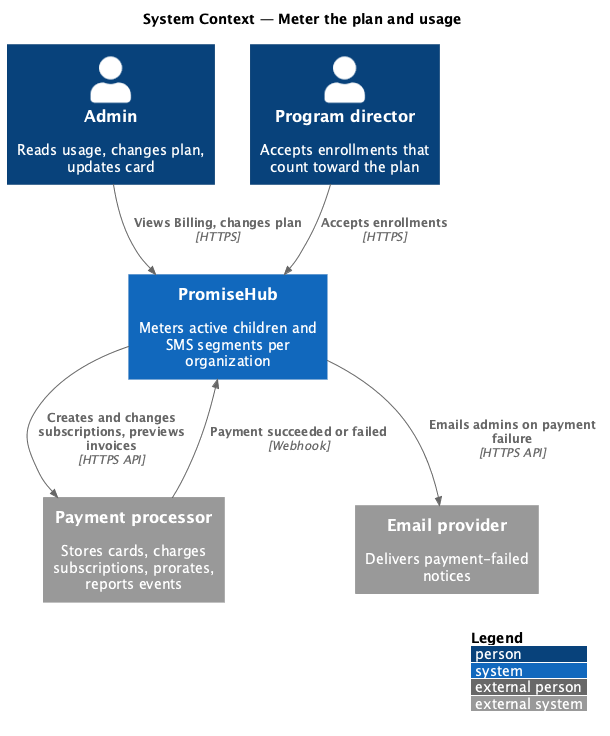

The diagram above was rendered by PlantUML. Its source (embedded in the PNG):
@startuml
!include <C4/C4_Context>
LAYOUT_WITH_LEGEND()
title System Context — Meter the plan and usage

Person(admin, "Admin", "Reads usage, changes plan, updates card")
Person(staff, "Program director", "Accepts enrollments that count toward the plan")
System(promisehub, "PromiseHub", "Meters active children and SMS segments per organization")
System_Ext(processor, "Payment processor", "Stores cards, charges subscriptions, prorates, reports events")
System_Ext(email, "Email provider", "Delivers payment-failed notices")

Rel(admin, promisehub, "Views Billing, changes plan", "HTTPS")
Rel(staff, promisehub, "Accepts enrollments", "HTTPS")
Rel(promisehub, processor, "Creates and changes subscriptions, previews invoices", "HTTPS API")
Rel_Back(promisehub, processor, "Payment succeeded or failed", "Webhook")
Rel(promisehub, email, "Emails admins on payment failure", "HTTPS API")
@enduml